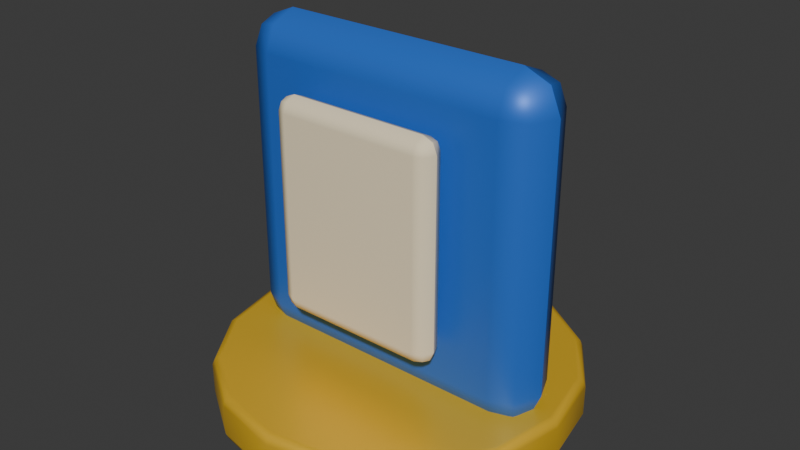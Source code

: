 # Source: COM-POWER-01.blend  (saved by Blender 4.3.34; exported with 4.5.12 LTS)
import bpy
from mathutils import Matrix  # noqa: F401  (used for matrix-valued properties, if any)

bpy.ops.wm.read_factory_settings(use_empty=True)
scene = bpy.context.scene
scene.name = 'Scene'

# ---- collections
col_collection = bpy.data.collections.new('Collection'); scene.collection.children.link(col_collection)

# ---- materials (node trees are filled in below, after node groups)
mat_royal_blue = bpy.data.materials.new('royal blue')
mat_royal_blue.diffuse_color = (0.025, 0.16, 0.67, 1.0)
mat_satin_gold = bpy.data.materials.new('satin gold')
mat_satin_gold.diffuse_color = (0.98, 0.59, 0.035, 1.0)
mat_canvas_cream = bpy.data.materials.new('canvas cream')
mat_canvas_cream.diffuse_color = (0.92, 0.79, 0.54, 1.0)

# ---- material node trees
mat_royal_blue.use_nodes = True; mat_royal_blue.node_tree.nodes.clear()
_N = mat_royal_blue.node_tree.nodes; _L = mat_royal_blue.node_tree.links
n0 = _N.new('ShaderNodeBsdfPrincipled'); n0.name = 'Principled BSDF'; n0.location = (10, 300)
n0.inputs[0].default_value = (0.025, 0.16, 0.67, 1.0)
n0.inputs[1].default_value = 0.18
n0.inputs[2].default_value = 0.48
n1 = _N.new('ShaderNodeOutputMaterial'); n1.name = 'Material Output'; n1.location = (300, 300)
_L.new(n0.outputs[0], n1.inputs[0])
n1.is_active_output = True
mat_satin_gold.use_nodes = True; mat_satin_gold.node_tree.nodes.clear()
_N = mat_satin_gold.node_tree.nodes; _L = mat_satin_gold.node_tree.links
n0 = _N.new('ShaderNodeBsdfPrincipled'); n0.name = 'Principled BSDF'; n0.location = (10, 300)
n0.inputs[0].default_value = (0.98, 0.59, 0.035, 1.0)
n0.inputs[1].default_value = 0.35
n0.inputs[2].default_value = 0.4
n1 = _N.new('ShaderNodeOutputMaterial'); n1.name = 'Material Output'; n1.location = (300, 300)
_L.new(n0.outputs[0], n1.inputs[0])
n1.is_active_output = True
mat_canvas_cream.use_nodes = True; mat_canvas_cream.node_tree.nodes.clear()
_N = mat_canvas_cream.node_tree.nodes; _L = mat_canvas_cream.node_tree.links
n0 = _N.new('ShaderNodeBsdfPrincipled'); n0.name = 'Principled BSDF'; n0.location = (10, 300)
n0.inputs[0].default_value = (0.92, 0.79, 0.54, 1.0)
n0.inputs[2].default_value = 0.8
n1 = _N.new('ShaderNodeOutputMaterial'); n1.name = 'Material Output'; n1.location = (300, 300)
_L.new(n0.outputs[0], n1.inputs[0])
n1.is_active_output = True

# ---- world
world_world = bpy.data.worlds.new('World'); scene.world = world_world
world_world.use_nodes = True; world_world.node_tree.nodes.clear()
_N = world_world.node_tree.nodes; _L = world_world.node_tree.links
n0 = _N.new('ShaderNodeOutputWorld'); n0.name = 'World Output'; n0.location = (300, 300)
n1 = _N.new('ShaderNodeBackground'); n1.name = 'Background'; n1.location = (10, 300)
n1.inputs[0].default_value = (0.05088, 0.05088, 0.05088, 1.0)
_L.new(n1.outputs[0], n0.inputs[0])
n0.is_active_output = True
world_world.color = (0.05088, 0.05088, 0.05088)
world_world.sun_shadow_jitter_overblur = 0.0

# ---- meshes
me_cube_514 = bpy.data.meshes.new('Cube.514')
me_cube_514.from_pydata([(-0.34, -0.075, -0.35), (-0.34, -0.075, 0.35), (-0.34, 0.075, -0.35), (-0.34, 0.075, 0.35), (0.34, -0.075, -0.35), (0.34, -0.075, 0.35), (0.34, 0.075, -0.35), (0.34, 0.075, 0.35)], [], [(0, 1, 3, 2), (2, 3, 7, 6), (6, 7, 5, 4), (4, 5, 1, 0), (2, 6, 4, 0), (7, 3, 1, 5)])
_uv = me_cube_514.uv_layers.new(name='UVMap')
_uv.uv.foreach_set('vector', [0.375, 0.0, 0.625, 0.0, 0.625, 0.25, 0.375, 0.25, 0.375, 0.25, 0.625, 0.25, 0.625, 0.5, 0.375, 0.5, 0.375, 0.5, 0.625, 0.5, 0.625, 0.75, 0.375, 0.75, 0.375, 0.75, 0.625, 0.75, 0.625, 1.0, 0.375, 1.0, 0.125, 0.5, 0.375, 0.5, 0.375, 0.75, 0.125, 0.75, 0.625, 0.5, 0.875, 0.5, 0.875, 0.75, 0.625, 0.75])
me_cube_514.materials.append(mat_royal_blue)
me_cube_514.update()
me_cylinder_101 = bpy.data.meshes.new('Cylinder.101')
me_cylinder_101.from_pydata([(0.0, 0.38, -0.05), (0.0, 0.38, 0.05), (0.1454, 0.3511, -0.05), (0.1454, 0.3511, 0.05), (0.2687, 0.2687, -0.05), (0.2687, 0.2687, 0.05), (0.3511, 0.1454, -0.05), (0.3511, 0.1454, 0.05), (0.38, 0.0, -0.05), (0.38, 0.0, 0.05), (0.3511, -0.1454, -0.05), (0.3511, -0.1454, 0.05), (0.2687, -0.2687, -0.05), (0.2687, -0.2687, 0.05), (0.1454, -0.3511, -0.05), (0.1454, -0.3511, 0.05), (0.0, -0.38, -0.05), (0.0, -0.38, 0.05), (-0.1454, -0.3511, -0.05), (-0.1454, -0.3511, 0.05), (-0.2687, -0.2687, -0.05), (-0.2687, -0.2687, 0.05), (-0.3511, -0.1454, -0.05), (-0.3511, -0.1454, 0.05), (-0.38, 0.0, -0.05), (-0.38, 0.0, 0.05), (-0.3511, 0.1454, -0.05), (-0.3511, 0.1454, 0.05), (-0.2687, 0.2687, -0.05), (-0.2687, 0.2687, 0.05), (-0.1454, 0.3511, -0.05), (-0.1454, 0.3511, 0.05)], [], [(0, 1, 3, 2), (2, 3, 5, 4), (4, 5, 7, 6), (6, 7, 9, 8), (8, 9, 11, 10), (10, 11, 13, 12), (12, 13, 15, 14), (14, 15, 17, 16), (16, 17, 19, 18), (18, 19, 21, 20), (20, 21, 23, 22), (22, 23, 25, 24), (24, 25, 27, 26), (26, 27, 29, 28), (3, 1, 31, 29, 27, 25, 23, 21, 19, 17, 15, 13, 11, 9, 7, 5), (28, 29, 31, 30), (30, 31, 1, 0), (0, 2, 4, 6, 8, 10, 12, 14, 16, 18, 20, 22, 24, 26, 28, 30)])
_uv = me_cylinder_101.uv_layers.new(name='UVMap')
_uv.uv.foreach_set('vector', [1.0, 0.5, 1.0, 1.0, 0.9375, 1.0, 0.9375, 0.5, 0.9375, 0.5, 0.9375, 1.0, 0.875, 1.0, 0.875, 0.5, 0.875, 0.5, 0.875, 1.0, 0.8125, 1.0, 0.8125, 0.5, 0.8125, 0.5, 0.8125, 1.0, 0.75, 1.0, 0.75, 0.5, 0.75, 0.5, 0.75, 1.0, 0.6875, 1.0, 0.6875, 0.5, 0.6875, 0.5, 0.6875, 1.0, 0.625, 1.0, 0.625, 0.5, 0.625, 0.5, 0.625, 1.0, 0.5625, 1.0, 0.5625, 0.5, 0.5625, 0.5, 0.5625, 1.0, 0.5, 1.0, 0.5, 0.5, 0.5, 0.5, 0.5, 1.0, 0.4375, 1.0, 0.4375, 0.5, 0.4375, 0.5, 0.4375, 1.0, 0.375, 1.0, 0.375, 0.5, 0.375, 0.5, 0.375, 1.0, 0.3125, 1.0, 0.3125, 0.5, 0.3125, 0.5, 0.3125, 1.0, 0.25, 1.0, 0.25, 0.5, 0.25, 0.5, 0.25, 1.0, 0.1875, 1.0, 0.1875, 0.5, 0.1875, 0.5, 0.1875, 1.0, 0.125, 1.0, 0.125, 0.5, 0.3418, 0.4717, 0.25, 0.49, 0.1582, 0.4717, 0.08029, 0.4197, 0.02827, 0.3418, 0.01, 0.25, 0.02827, 0.1582, 0.08029, 0.08029, 0.1582, 0.02827, 0.25, 0.01, 0.3418, 0.02827, 0.4197, 0.08029, 0.4717, 0.1582, 0.49, 0.25, 0.4717, 0.3418, 0.4197, 0.4197, 0.125, 0.5, 0.125, 1.0, 0.0625, 1.0, 0.0625, 0.5, 0.0625, 0.5, 0.0625, 1.0, 0.0, 1.0, 0.0, 0.5, 0.75, 0.49, 0.8418, 0.4717, 0.9197, 0.4197, 0.9717, 0.3418, 0.99, 0.25, 0.9717, 0.1582, 0.9197, 0.08029, 0.8418, 0.02827, 0.75, 0.01, 0.6582, 0.02827, 0.5803, 0.08029, 0.5283, 0.1582, 0.51, 0.25, 0.5283, 0.3418, 0.5803, 0.4197, 0.6582, 0.4717])
me_cylinder_101.materials.append(mat_satin_gold)
me_cylinder_101.update()
me_cube_515 = bpy.data.meshes.new('Cube.515')
me_cube_515.from_pydata([(-0.18, -0.03, -0.225), (-0.18, -0.03, 0.225), (-0.18, 0.03, -0.225), (-0.18, 0.03, 0.225), (0.18, -0.03, -0.225), (0.18, -0.03, 0.225), (0.18, 0.03, -0.225), (0.18, 0.03, 0.225)], [], [(0, 1, 3, 2), (2, 3, 7, 6), (6, 7, 5, 4), (4, 5, 1, 0), (2, 6, 4, 0), (7, 3, 1, 5)])
_uv = me_cube_515.uv_layers.new(name='UVMap')
_uv.uv.foreach_set('vector', [0.375, 0.0, 0.625, 0.0, 0.625, 0.25, 0.375, 0.25, 0.375, 0.25, 0.625, 0.25, 0.625, 0.5, 0.375, 0.5, 0.375, 0.5, 0.625, 0.5, 0.625, 0.75, 0.375, 0.75, 0.375, 0.75, 0.625, 0.75, 0.625, 1.0, 0.375, 1.0, 0.125, 0.5, 0.375, 0.5, 0.375, 0.75, 0.125, 0.75, 0.625, 0.5, 0.875, 0.5, 0.875, 0.75, 0.625, 0.75])
me_cube_515.materials.append(mat_canvas_cream)
me_cube_515.update()

# ---- objects
ob_badge = bpy.data.objects.new('badge', me_cube_514)
ob_base = bpy.data.objects.new('base', me_cylinder_101)
ob_shield_face = bpy.data.objects.new('shield face', me_cube_515)

# ---- transforms, parenting, visibility, modifiers, constraints
ob_badge.location = (0.0, 0.0, 0.42)
_m = ob_badge.modifiers.new('hand softened edges', 'BEVEL')
_m.width = 0.14
_m.width_pct = 0.14
_m.segments = 2
_m = ob_badge.modifiers.new('weighted shading', 'WEIGHTED_NORMAL')
ob_base.location = (0.0, 0.0, 0.06)
_m = ob_base.modifiers.new('rim bevel', 'BEVEL')
_m.width = 0.018
_m.width_pct = 0.018
_m.segments = 2
_m = ob_base.modifiers.new('weighted shading', 'WEIGHTED_NORMAL')
ob_shield_face.location = (0.0, -0.12, 0.43)
_m = ob_shield_face.modifiers.new('hand softened edges', 'BEVEL')
_m.width = 0.12
_m.width_pct = 0.12
_m.segments = 2
_m = ob_shield_face.modifiers.new('weighted shading', 'WEIGHTED_NORMAL')

# ---- collection membership
col_collection.objects.link(ob_badge)
col_collection.objects.link(ob_base)
col_collection.objects.link(ob_shield_face)

# ---- scene / render settings (as saved in the file)
scene.frame_start = 1; scene.frame_end = 250; scene.frame_set(1)
scene.render.engine = 'BLENDER_EEVEE_NEXT'
bpy.context.view_layer.update()

# ---- added for rendering (the .blend has no active camera and no usable light): camera, sun
cam_auto = bpy.data.cameras.new('AutoCamera')
cam_auto.lens = 50.0
cam_auto.sensor_width = 36.0
cam_auto.clip_end = 1000.0
ob_auto_camera = bpy.data.objects.new('AutoCamera', cam_auto)
scene.collection.objects.link(ob_auto_camera)
ob_auto_camera.location = (1.21793, -1.46151, 1.36434)
ob_auto_camera.rotation_euler = (1.09748, -7.21219e-08, 0.694738)
scene.camera = ob_auto_camera
light_auto_sun = bpy.data.lights.new('AutoSun', 'SUN')
light_auto_sun.energy = 3.0
light_auto_sun.angle = 0.0523599
ob_auto_sun = bpy.data.objects.new('AutoSun', light_auto_sun)
scene.collection.objects.link(ob_auto_sun)
ob_auto_sun.rotation_euler = (0.872665, 0.174533, 0.523599)
bpy.context.view_layer.update()

